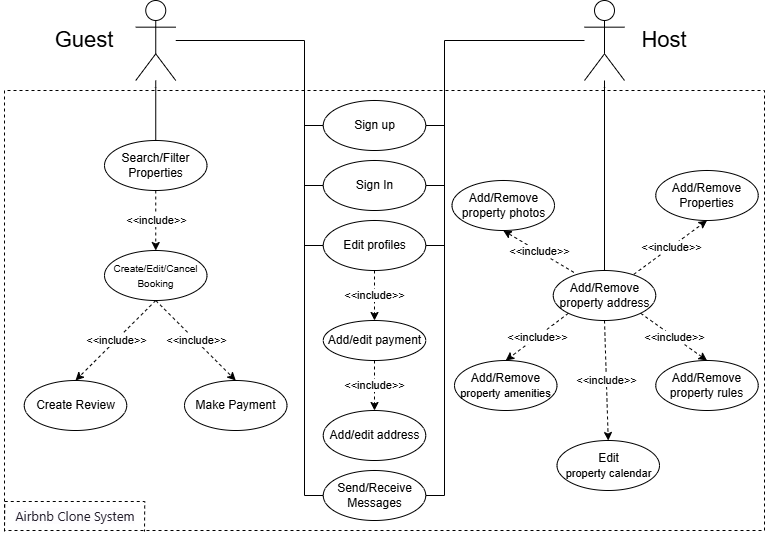

The diagram above was exported from draw.io. Its source (the exported page's mxGraphModel, read from the mxfile embedded in the PNG):
<mxGraphModel dx="868" dy="439" grid="1" gridSize="10" guides="1" tooltips="1" connect="1" arrows="1" fold="1" page="1" pageScale="1" pageWidth="827" pageHeight="1169" math="0" shadow="0">
  <root>
    <mxCell id="0" />
    <mxCell id="1" parent="0" />
    <mxCell id="oS2Y3I-MjIxUmmqVvNXN-5" value="" style="endArrow=none;dashed=1;html=1;rounded=0;" edge="1" parent="1">
      <mxGeometry width="50" height="50" relative="1" as="geometry">
        <mxPoint x="40" y="120" as="sourcePoint" />
        <mxPoint x="40" y="120" as="targetPoint" />
        <Array as="points">
          <mxPoint x="40" y="560" />
          <mxPoint x="800" y="560" />
          <mxPoint x="800" y="120" />
        </Array>
      </mxGeometry>
    </mxCell>
    <mxCell id="oS2Y3I-MjIxUmmqVvNXN-14" value="" style="endArrow=none;html=1;rounded=0;entryX=1;entryY=0.5;entryDx=0;entryDy=0;startFill=0;" edge="1" parent="1" source="oS2Y3I-MjIxUmmqVvNXN-49" target="oS2Y3I-MjIxUmmqVvNXN-47">
      <mxGeometry width="50" height="50" relative="1" as="geometry">
        <mxPoint x="530" y="70" as="sourcePoint" />
        <mxPoint x="460" y="505" as="targetPoint" />
        <Array as="points">
          <mxPoint x="480" y="70" />
          <mxPoint x="480" y="525" />
        </Array>
      </mxGeometry>
    </mxCell>
    <mxCell id="oS2Y3I-MjIxUmmqVvNXN-15" value="" style="endArrow=none;html=1;rounded=0;entryX=1;entryY=0.5;entryDx=0;entryDy=0;startFill=0;" edge="1" parent="1" target="oS2Y3I-MjIxUmmqVvNXN-42">
      <mxGeometry width="50" height="50" relative="1" as="geometry">
        <mxPoint x="480" y="155" as="sourcePoint" />
        <mxPoint x="460" y="155" as="targetPoint" />
      </mxGeometry>
    </mxCell>
    <mxCell id="oS2Y3I-MjIxUmmqVvNXN-16" value="" style="endArrow=none;html=1;rounded=0;entryX=1;entryY=0.5;entryDx=0;entryDy=0;startFill=0;" edge="1" parent="1" target="oS2Y3I-MjIxUmmqVvNXN-43">
      <mxGeometry width="50" height="50" relative="1" as="geometry">
        <mxPoint x="480" y="215" as="sourcePoint" />
        <mxPoint x="470" y="225" as="targetPoint" />
      </mxGeometry>
    </mxCell>
    <mxCell id="oS2Y3I-MjIxUmmqVvNXN-17" value="" style="endArrow=none;html=1;rounded=0;startFill=0;entryX=1;entryY=0.5;entryDx=0;entryDy=0;" edge="1" parent="1" target="oS2Y3I-MjIxUmmqVvNXN-46">
      <mxGeometry width="50" height="50" relative="1" as="geometry">
        <mxPoint x="480" y="275" as="sourcePoint" />
        <mxPoint x="450" y="260" as="targetPoint" />
      </mxGeometry>
    </mxCell>
    <mxCell id="oS2Y3I-MjIxUmmqVvNXN-36" value="" style="endArrow=none;html=1;rounded=0;entryX=0;entryY=0.5;entryDx=0;entryDy=0;startFill=0;" edge="1" parent="1" source="oS2Y3I-MjIxUmmqVvNXN-48" target="oS2Y3I-MjIxUmmqVvNXN-47">
      <mxGeometry width="50" height="50" relative="1" as="geometry">
        <mxPoint x="230" y="70" as="sourcePoint" />
        <mxPoint x="360" y="505" as="targetPoint" />
        <Array as="points">
          <mxPoint x="340" y="70" />
          <mxPoint x="340" y="525" />
        </Array>
      </mxGeometry>
    </mxCell>
    <mxCell id="oS2Y3I-MjIxUmmqVvNXN-37" value="" style="endArrow=none;html=1;rounded=0;entryX=0;entryY=0.5;entryDx=0;entryDy=0;startFill=0;" edge="1" parent="1" target="oS2Y3I-MjIxUmmqVvNXN-42">
      <mxGeometry width="50" height="50" relative="1" as="geometry">
        <mxPoint x="340" y="155" as="sourcePoint" />
        <mxPoint x="360" y="155" as="targetPoint" />
      </mxGeometry>
    </mxCell>
    <mxCell id="oS2Y3I-MjIxUmmqVvNXN-38" value="" style="endArrow=none;html=1;rounded=0;entryX=0;entryY=0.5;entryDx=0;entryDy=0;startFill=0;" edge="1" parent="1" target="oS2Y3I-MjIxUmmqVvNXN-43">
      <mxGeometry width="50" height="50" relative="1" as="geometry">
        <mxPoint x="340" y="215" as="sourcePoint" />
        <mxPoint x="360" y="225" as="targetPoint" />
      </mxGeometry>
    </mxCell>
    <mxCell id="oS2Y3I-MjIxUmmqVvNXN-39" value="" style="endArrow=none;html=1;rounded=0;startFill=0;entryX=0;entryY=0.5;entryDx=0;entryDy=0;" edge="1" parent="1" target="oS2Y3I-MjIxUmmqVvNXN-46">
      <mxGeometry width="50" height="50" relative="1" as="geometry">
        <mxPoint x="340" y="275" as="sourcePoint" />
        <mxPoint x="350" y="250" as="targetPoint" />
      </mxGeometry>
    </mxCell>
    <mxCell id="oS2Y3I-MjIxUmmqVvNXN-42" value="Sign up" style="ellipse;whiteSpace=wrap;html=1;" vertex="1" parent="1">
      <mxGeometry x="358.75" y="130" width="102.5" height="50" as="geometry" />
    </mxCell>
    <mxCell id="oS2Y3I-MjIxUmmqVvNXN-43" value="Sign In" style="ellipse;whiteSpace=wrap;html=1;" vertex="1" parent="1">
      <mxGeometry x="358.75" y="190" width="102.5" height="50" as="geometry" />
    </mxCell>
    <mxCell id="oS2Y3I-MjIxUmmqVvNXN-44" value="Add/edit address" style="ellipse;whiteSpace=wrap;html=1;" vertex="1" parent="1">
      <mxGeometry x="358.75" y="440" width="102.5" height="50" as="geometry" />
    </mxCell>
    <mxCell id="oS2Y3I-MjIxUmmqVvNXN-45" value="Add/edit payment" style="ellipse;whiteSpace=wrap;html=1;" vertex="1" parent="1">
      <mxGeometry x="358.75" y="350" width="102.5" height="40" as="geometry" />
    </mxCell>
    <mxCell id="oS2Y3I-MjIxUmmqVvNXN-46" value="Edit profiles" style="ellipse;whiteSpace=wrap;html=1;" vertex="1" parent="1">
      <mxGeometry x="358.75" y="250" width="102.5" height="50" as="geometry" />
    </mxCell>
    <mxCell id="oS2Y3I-MjIxUmmqVvNXN-47" value="Send/Receive&lt;div&gt;Messages&lt;/div&gt;" style="ellipse;whiteSpace=wrap;html=1;" vertex="1" parent="1">
      <mxGeometry x="358.75" y="500" width="102.5" height="50" as="geometry" />
    </mxCell>
    <mxCell id="oS2Y3I-MjIxUmmqVvNXN-48" value="Actor" style="shape=umlActor;verticalLabelPosition=bottom;verticalAlign=top;html=1;outlineConnect=0;fontSize=1;" vertex="1" parent="1">
      <mxGeometry x="171.25" y="30" width="40" height="80" as="geometry" />
    </mxCell>
    <mxCell id="oS2Y3I-MjIxUmmqVvNXN-49" value="Actor" style="shape=umlActor;verticalLabelPosition=bottom;verticalAlign=top;outlineConnect=0;html=1;fontSize=1;" vertex="1" parent="1">
      <mxGeometry x="620" y="30" width="40" height="80" as="geometry" />
    </mxCell>
    <mxCell id="oS2Y3I-MjIxUmmqVvNXN-50" value="&lt;font style=&quot;font-size: 22px;&quot;&gt;Guest&lt;/font&gt;" style="text;html=1;align=center;verticalAlign=middle;whiteSpace=wrap;rounded=0;" vertex="1" parent="1">
      <mxGeometry x="90" y="55" width="60" height="30" as="geometry" />
    </mxCell>
    <mxCell id="oS2Y3I-MjIxUmmqVvNXN-51" value="&lt;font style=&quot;font-size: 22px;&quot;&gt;Host&lt;/font&gt;" style="text;html=1;align=center;verticalAlign=middle;whiteSpace=wrap;rounded=0;" vertex="1" parent="1">
      <mxGeometry x="670" y="55" width="60" height="30" as="geometry" />
    </mxCell>
    <mxCell id="oS2Y3I-MjIxUmmqVvNXN-53" value="&lt;font style=&quot;font-size: 10px;&quot;&gt;Create/Edit/Cancel Booking&lt;/font&gt;" style="ellipse;whiteSpace=wrap;html=1;" vertex="1" parent="1">
      <mxGeometry x="140" y="280" width="102.5" height="50" as="geometry" />
    </mxCell>
    <mxCell id="oS2Y3I-MjIxUmmqVvNXN-54" value="Search/Filter&lt;div&gt;Properties&lt;/div&gt;" style="ellipse;whiteSpace=wrap;html=1;" vertex="1" parent="1">
      <mxGeometry x="140" y="170" width="102.5" height="50" as="geometry" />
    </mxCell>
    <mxCell id="oS2Y3I-MjIxUmmqVvNXN-55" value="Create Review" style="ellipse;whiteSpace=wrap;html=1;" vertex="1" parent="1">
      <mxGeometry x="59.75" y="410" width="102.5" height="50" as="geometry" />
    </mxCell>
    <mxCell id="oS2Y3I-MjIxUmmqVvNXN-57" value="Make Payment" style="ellipse;whiteSpace=wrap;html=1;" vertex="1" parent="1">
      <mxGeometry x="220" y="410" width="102.5" height="50" as="geometry" />
    </mxCell>
    <mxCell id="oS2Y3I-MjIxUmmqVvNXN-64" value="&lt;div&gt;Add/Remove&lt;/div&gt;&lt;div&gt;Properties&lt;/div&gt;" style="ellipse;whiteSpace=wrap;html=1;" vertex="1" parent="1">
      <mxGeometry x="691.25" y="200" width="102.5" height="50" as="geometry" />
    </mxCell>
    <mxCell id="oS2Y3I-MjIxUmmqVvNXN-65" value="&lt;div&gt;Add/Remove&lt;/div&gt;&lt;div&gt;property address&lt;/div&gt;" style="ellipse;whiteSpace=wrap;html=1;" vertex="1" parent="1">
      <mxGeometry x="588.75" y="300" width="102.5" height="50" as="geometry" />
    </mxCell>
    <mxCell id="oS2Y3I-MjIxUmmqVvNXN-66" value="&lt;div&gt;Add/Remove&lt;/div&gt;&lt;div&gt;property rules&lt;/div&gt;" style="ellipse;whiteSpace=wrap;html=1;" vertex="1" parent="1">
      <mxGeometry x="691.25" y="390" width="102.5" height="50" as="geometry" />
    </mxCell>
    <mxCell id="oS2Y3I-MjIxUmmqVvNXN-67" value="&lt;div&gt;Add/Remove&lt;/div&gt;&lt;div&gt;property photos&lt;/div&gt;" style="ellipse;whiteSpace=wrap;html=1;" vertex="1" parent="1">
      <mxGeometry x="487.5" y="210" width="102.5" height="50" as="geometry" />
    </mxCell>
    <mxCell id="oS2Y3I-MjIxUmmqVvNXN-68" value="&lt;div&gt;Add/Remove&lt;/div&gt;&lt;div&gt;&lt;font style=&quot;font-size: 11px;&quot;&gt;property amenities&lt;/font&gt;&lt;/div&gt;" style="ellipse;whiteSpace=wrap;html=1;" vertex="1" parent="1">
      <mxGeometry x="490" y="390" width="102.5" height="50" as="geometry" />
    </mxCell>
    <mxCell id="oS2Y3I-MjIxUmmqVvNXN-75" value="" style="endArrow=none;html=1;rounded=0;startFill=0;entryX=0.5;entryY=0;entryDx=0;entryDy=0;" edge="1" parent="1" source="oS2Y3I-MjIxUmmqVvNXN-48" target="oS2Y3I-MjIxUmmqVvNXN-54">
      <mxGeometry width="50" height="50" relative="1" as="geometry">
        <mxPoint x="190" y="120" as="sourcePoint" />
        <mxPoint x="160" y="280" as="targetPoint" />
      </mxGeometry>
    </mxCell>
    <mxCell id="oS2Y3I-MjIxUmmqVvNXN-76" value="" style="endArrow=none;html=1;rounded=0;entryX=0.5;entryY=0;entryDx=0;entryDy=0;startFill=0;" edge="1" parent="1" source="oS2Y3I-MjIxUmmqVvNXN-49" target="oS2Y3I-MjIxUmmqVvNXN-65">
      <mxGeometry width="50" height="50" relative="1" as="geometry">
        <mxPoint x="630" y="140" as="sourcePoint" />
        <mxPoint x="470" y="260" as="targetPoint" />
      </mxGeometry>
    </mxCell>
    <mxCell id="oS2Y3I-MjIxUmmqVvNXN-85" value="" style="endArrow=none;dashed=1;html=1;rounded=0;" edge="1" parent="1">
      <mxGeometry width="50" height="50" relative="1" as="geometry">
        <mxPoint x="40" y="561" as="sourcePoint" />
        <mxPoint x="180" y="561" as="targetPoint" />
        <Array as="points">
          <mxPoint x="40.25" y="531" />
          <mxPoint x="180.25" y="531" />
        </Array>
      </mxGeometry>
    </mxCell>
    <mxCell id="oS2Y3I-MjIxUmmqVvNXN-86" value="&lt;span style=&quot;color: rgba(6, 0, 15, 0.89); font-family: Inter, system-ui, -apple-system, &amp;quot;Segoe UI&amp;quot;, Roboto, Ubuntu, Cantarell, &amp;quot;Noto Sans&amp;quot;, sans-serif, &amp;quot;Segoe UI&amp;quot;, Roboto, Ubuntu, Cantarell, &amp;quot;Noto Sans&amp;quot;, sans-serif; text-align: left; background-color: rgb(253, 252, 254);&quot;&gt;&lt;font style=&quot;font-size: 13px;&quot;&gt;Airbnb Clone System&lt;/font&gt;&lt;/span&gt;" style="text;html=1;align=center;verticalAlign=middle;whiteSpace=wrap;rounded=0;" vertex="1" parent="1">
      <mxGeometry x="36" y="531" width="150" height="30" as="geometry" />
    </mxCell>
    <mxCell id="oS2Y3I-MjIxUmmqVvNXN-98" value="" style="endArrow=classic;html=1;rounded=0;dashed=1;exitX=0.5;exitY=1;exitDx=0;exitDy=0;entryX=0.5;entryY=0;entryDx=0;entryDy=0;" edge="1" parent="1" source="oS2Y3I-MjIxUmmqVvNXN-53" target="oS2Y3I-MjIxUmmqVvNXN-57">
      <mxGeometry relative="1" as="geometry">
        <mxPoint x="270" y="300" as="sourcePoint" />
        <mxPoint x="370" y="300" as="targetPoint" />
      </mxGeometry>
    </mxCell>
    <object label="&amp;lt;&amp;lt;include&amp;gt;&amp;gt;" id="oS2Y3I-MjIxUmmqVvNXN-99">
      <mxCell style="edgeLabel;resizable=0;html=1;;align=center;verticalAlign=middle;" connectable="0" vertex="1" parent="oS2Y3I-MjIxUmmqVvNXN-98">
        <mxGeometry relative="1" as="geometry" />
      </mxCell>
    </object>
    <mxCell id="oS2Y3I-MjIxUmmqVvNXN-100" value="" style="endArrow=classic;html=1;rounded=0;dashed=1;exitX=0.5;exitY=1;exitDx=0;exitDy=0;entryX=0.5;entryY=0;entryDx=0;entryDy=0;" edge="1" parent="1" source="oS2Y3I-MjIxUmmqVvNXN-53" target="oS2Y3I-MjIxUmmqVvNXN-55">
      <mxGeometry relative="1" as="geometry">
        <mxPoint x="121" y="230" as="sourcePoint" />
        <mxPoint x="121" y="320" as="targetPoint" />
      </mxGeometry>
    </mxCell>
    <object label="&amp;lt;&amp;lt;include&amp;gt;&amp;gt;" id="oS2Y3I-MjIxUmmqVvNXN-101">
      <mxCell style="edgeLabel;resizable=0;html=1;;align=center;verticalAlign=middle;" connectable="0" vertex="1" parent="oS2Y3I-MjIxUmmqVvNXN-100">
        <mxGeometry relative="1" as="geometry" />
      </mxCell>
    </object>
    <mxCell id="oS2Y3I-MjIxUmmqVvNXN-104" value="" style="endArrow=classic;html=1;rounded=0;dashed=1;exitX=0.5;exitY=1;exitDx=0;exitDy=0;entryX=0.5;entryY=0;entryDx=0;entryDy=0;" edge="1" parent="1" source="oS2Y3I-MjIxUmmqVvNXN-54" target="oS2Y3I-MjIxUmmqVvNXN-53">
      <mxGeometry relative="1" as="geometry">
        <mxPoint x="201" y="340" as="sourcePoint" />
        <mxPoint x="281" y="420" as="targetPoint" />
      </mxGeometry>
    </mxCell>
    <object label="&amp;lt;&amp;lt;include&amp;gt;&amp;gt;" id="oS2Y3I-MjIxUmmqVvNXN-105">
      <mxCell style="edgeLabel;resizable=0;html=1;;align=center;verticalAlign=middle;" connectable="0" vertex="1" parent="oS2Y3I-MjIxUmmqVvNXN-104">
        <mxGeometry relative="1" as="geometry" />
      </mxCell>
    </object>
    <mxCell id="oS2Y3I-MjIxUmmqVvNXN-106" value="&lt;div&gt;&lt;span style=&quot;background-color: transparent; color: light-dark(rgb(0, 0, 0), rgb(255, 255, 255));&quot;&gt;Edit&lt;/span&gt;&lt;/div&gt;&lt;div&gt;&lt;span style=&quot;font-size: 11px; background-color: transparent; color: light-dark(rgb(0, 0, 0), rgb(255, 255, 255));&quot;&gt;property calendar&lt;/span&gt;&lt;/div&gt;" style="ellipse;whiteSpace=wrap;html=1;" vertex="1" parent="1">
      <mxGeometry x="592.5" y="470" width="102.5" height="50" as="geometry" />
    </mxCell>
    <mxCell id="oS2Y3I-MjIxUmmqVvNXN-107" value="" style="endArrow=classic;html=1;rounded=0;dashed=1;exitX=0.786;exitY=0.077;exitDx=0;exitDy=0;entryX=0.5;entryY=1;entryDx=0;entryDy=0;exitPerimeter=0;" edge="1" parent="1" source="oS2Y3I-MjIxUmmqVvNXN-65" target="oS2Y3I-MjIxUmmqVvNXN-64">
      <mxGeometry relative="1" as="geometry">
        <mxPoint x="201" y="230" as="sourcePoint" />
        <mxPoint x="201" y="290" as="targetPoint" />
      </mxGeometry>
    </mxCell>
    <object label="&amp;lt;&amp;lt;include&amp;gt;&amp;gt;" id="oS2Y3I-MjIxUmmqVvNXN-108">
      <mxCell style="edgeLabel;resizable=0;html=1;;align=center;verticalAlign=middle;" connectable="0" vertex="1" parent="oS2Y3I-MjIxUmmqVvNXN-107">
        <mxGeometry relative="1" as="geometry" />
      </mxCell>
    </object>
    <mxCell id="oS2Y3I-MjIxUmmqVvNXN-109" value="" style="endArrow=classic;html=1;rounded=0;dashed=1;exitX=0.201;exitY=0.037;exitDx=0;exitDy=0;entryX=0.5;entryY=1;entryDx=0;entryDy=0;exitPerimeter=0;" edge="1" parent="1" source="oS2Y3I-MjIxUmmqVvNXN-65" target="oS2Y3I-MjIxUmmqVvNXN-67">
      <mxGeometry relative="1" as="geometry">
        <mxPoint x="650" y="230" as="sourcePoint" />
        <mxPoint x="690" y="285" as="targetPoint" />
      </mxGeometry>
    </mxCell>
    <object label="&amp;lt;&amp;lt;include&amp;gt;&amp;gt;" id="oS2Y3I-MjIxUmmqVvNXN-110">
      <mxCell style="edgeLabel;resizable=0;html=1;;align=center;verticalAlign=middle;" connectable="0" vertex="1" parent="oS2Y3I-MjIxUmmqVvNXN-109">
        <mxGeometry relative="1" as="geometry" />
      </mxCell>
    </object>
    <mxCell id="oS2Y3I-MjIxUmmqVvNXN-111" value="" style="endArrow=classic;html=1;rounded=0;dashed=1;exitX=1;exitY=1;exitDx=0;exitDy=0;entryX=0.5;entryY=0;entryDx=0;entryDy=0;" edge="1" parent="1" source="oS2Y3I-MjIxUmmqVvNXN-65" target="oS2Y3I-MjIxUmmqVvNXN-66">
      <mxGeometry relative="1" as="geometry">
        <mxPoint x="650" y="230" as="sourcePoint" />
        <mxPoint x="690" y="285" as="targetPoint" />
      </mxGeometry>
    </mxCell>
    <object label="&amp;lt;&amp;lt;include&amp;gt;&amp;gt;" id="oS2Y3I-MjIxUmmqVvNXN-112">
      <mxCell style="edgeLabel;resizable=0;html=1;;align=center;verticalAlign=middle;" connectable="0" vertex="1" parent="oS2Y3I-MjIxUmmqVvNXN-111">
        <mxGeometry relative="1" as="geometry" />
      </mxCell>
    </object>
    <mxCell id="oS2Y3I-MjIxUmmqVvNXN-113" value="" style="endArrow=classic;html=1;rounded=0;dashed=1;exitX=0;exitY=1;exitDx=0;exitDy=0;entryX=0.5;entryY=0;entryDx=0;entryDy=0;" edge="1" parent="1" source="oS2Y3I-MjIxUmmqVvNXN-65" target="oS2Y3I-MjIxUmmqVvNXN-68">
      <mxGeometry relative="1" as="geometry">
        <mxPoint x="686" y="353" as="sourcePoint" />
        <mxPoint x="753" y="400" as="targetPoint" />
      </mxGeometry>
    </mxCell>
    <object label="&amp;lt;&amp;lt;include&amp;gt;&amp;gt;" id="oS2Y3I-MjIxUmmqVvNXN-114">
      <mxCell style="edgeLabel;resizable=0;html=1;;align=center;verticalAlign=middle;" connectable="0" vertex="1" parent="oS2Y3I-MjIxUmmqVvNXN-113">
        <mxGeometry relative="1" as="geometry" />
      </mxCell>
    </object>
    <mxCell id="oS2Y3I-MjIxUmmqVvNXN-115" value="" style="endArrow=classic;html=1;rounded=0;dashed=1;exitX=0.5;exitY=1;exitDx=0;exitDy=0;entryX=0.5;entryY=0;entryDx=0;entryDy=0;" edge="1" parent="1" source="oS2Y3I-MjIxUmmqVvNXN-65" target="oS2Y3I-MjIxUmmqVvNXN-106">
      <mxGeometry relative="1" as="geometry">
        <mxPoint x="614" y="353" as="sourcePoint" />
        <mxPoint x="548" y="400" as="targetPoint" />
      </mxGeometry>
    </mxCell>
    <object label="&amp;lt;&amp;lt;include&amp;gt;&amp;gt;" id="oS2Y3I-MjIxUmmqVvNXN-116">
      <mxCell style="edgeLabel;resizable=0;html=1;;align=center;verticalAlign=middle;" connectable="0" vertex="1" parent="oS2Y3I-MjIxUmmqVvNXN-115">
        <mxGeometry relative="1" as="geometry" />
      </mxCell>
    </object>
    <mxCell id="oS2Y3I-MjIxUmmqVvNXN-122" value="" style="endArrow=classic;html=1;rounded=0;dashed=1;exitX=0.5;exitY=1;exitDx=0;exitDy=0;entryX=0.5;entryY=0;entryDx=0;entryDy=0;" edge="1" parent="1" source="oS2Y3I-MjIxUmmqVvNXN-46" target="oS2Y3I-MjIxUmmqVvNXN-45">
      <mxGeometry relative="1" as="geometry">
        <mxPoint x="619" y="312" as="sourcePoint" />
        <mxPoint x="549" y="270" as="targetPoint" />
      </mxGeometry>
    </mxCell>
    <object label="&amp;lt;&amp;lt;include&amp;gt;&amp;gt;" id="oS2Y3I-MjIxUmmqVvNXN-123">
      <mxCell style="edgeLabel;resizable=0;html=1;;align=center;verticalAlign=middle;" connectable="0" vertex="1" parent="oS2Y3I-MjIxUmmqVvNXN-122">
        <mxGeometry relative="1" as="geometry" />
      </mxCell>
    </object>
    <mxCell id="oS2Y3I-MjIxUmmqVvNXN-124" value="" style="endArrow=classic;html=1;rounded=0;dashed=1;exitX=0.5;exitY=1;exitDx=0;exitDy=0;entryX=0.5;entryY=0;entryDx=0;entryDy=0;" edge="1" parent="1" source="oS2Y3I-MjIxUmmqVvNXN-45" target="oS2Y3I-MjIxUmmqVvNXN-44">
      <mxGeometry relative="1" as="geometry">
        <mxPoint x="420" y="330" as="sourcePoint" />
        <mxPoint x="420" y="360" as="targetPoint" />
      </mxGeometry>
    </mxCell>
    <object label="&amp;lt;&amp;lt;include&amp;gt;&amp;gt;" id="oS2Y3I-MjIxUmmqVvNXN-125">
      <mxCell style="edgeLabel;resizable=0;html=1;;align=center;verticalAlign=middle;" connectable="0" vertex="1" parent="oS2Y3I-MjIxUmmqVvNXN-124">
        <mxGeometry relative="1" as="geometry" />
      </mxCell>
    </object>
  </root>
</mxGraphModel>